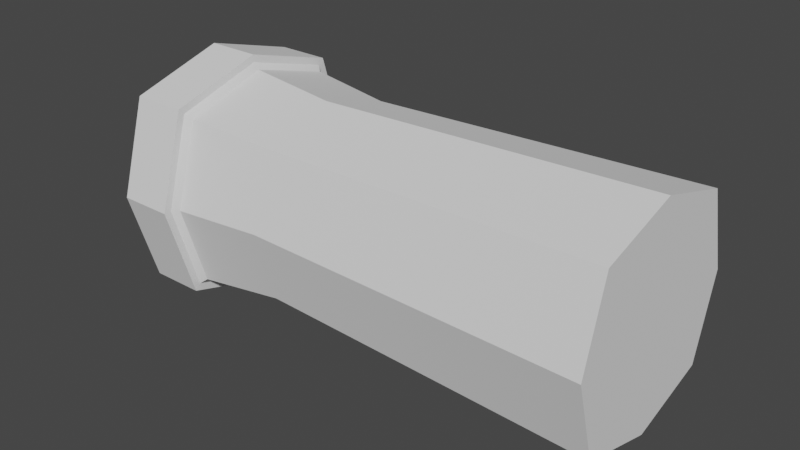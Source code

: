 # Source: piston.blend  (saved by Blender 3.3.6; exported with 4.5.12 LTS)
import bpy
from mathutils import Matrix  # noqa: F401  (used for matrix-valued properties, if any)

bpy.ops.wm.read_factory_settings(use_empty=True)
scene = bpy.context.scene
scene.name = 'Scene'

# ---- collections
col_collection = bpy.data.collections.new('Collection'); scene.collection.children.link(col_collection)

# ---- node groups
ng_auto_smooth = bpy.data.node_groups.new('Auto Smooth', 'GeometryNodeTree')
_s = ng_auto_smooth.interface.new_socket(name='Geometry', in_out='OUTPUT', socket_type='NodeSocketGeometry')
_s = ng_auto_smooth.interface.new_socket(name='Geometry', in_out='INPUT', socket_type='NodeSocketGeometry')
_s = ng_auto_smooth.interface.new_socket(name='Angle', in_out='INPUT', socket_type='NodeSocketFloat')
_s.subtype = 'ANGLE'
_s.min_value = 0.0
_s.max_value = 3.142
ng_auto_smooth.is_modifier = True
_N = ng_auto_smooth.nodes; _L = ng_auto_smooth.links
n0 = _N.new('NodeGroupOutput'); n0.name = 'Group Output'; n0.location = (480, -100)
n1 = _N.new('NodeGroupInput'); n1.name = 'Group Input'; n1.location = (-420, -300)
n2 = _N.new('NodeGroupInput'); n2.name = 'Group Input.001'; n2.location = (-60, -100)
n3 = _N.new('GeometryNodeSetShadeSmooth'); n3.name = 'Set Shade Smooth'; n3.location = (120, -100)
n3.domain = 'EDGE'
n4 = _N.new('GeometryNodeSetShadeSmooth'); n4.name = 'Set Shade Smooth.001'; n4.location = (300, -100)
n5 = _N.new('GeometryNodeInputMeshEdgeAngle'); n5.name = 'Edge Angle'; n5.location = (-420, -220)
n6 = _N.new('GeometryNodeInputEdgeSmooth'); n6.name = 'Is Edge Smooth'; n6.location = (-60, -160)
n7 = _N.new('GeometryNodeInputShadeSmooth'); n7.name = 'Is Face Smooth'; n7.location = (-240, -340)
n8 = _N.new('FunctionNodeBooleanMath'); n8.name = 'Boolean Math'; n8.location = (-60, -220)
n9 = _N.new('FunctionNodeCompare'); n9.name = 'Compare'; n9.location = (-240, -180)
n9.operation = 'LESS_EQUAL'
_L.new(n5.outputs[0], n9.inputs[0])
_L.new(n4.outputs[0], n0.inputs[0])
_L.new(n1.outputs[1], n9.inputs[1])
_L.new(n9.outputs[0], n8.inputs[0])
_L.new(n7.outputs[0], n8.inputs[1])
_L.new(n2.outputs[0], n3.inputs[0])
_L.new(n6.outputs[0], n3.inputs[1])
_L.new(n3.outputs[0], n4.inputs[0])
_L.new(n8.outputs[0], n3.inputs[2])
n0.is_active_output = True

# ---- world
world_world = bpy.data.worlds.new('World'); scene.world = world_world
world_world.use_nodes = True; world_world.node_tree.nodes.clear()
_N = world_world.node_tree.nodes; _L = world_world.node_tree.links
n0 = _N.new('ShaderNodeOutputWorld'); n0.name = 'World Output'; n0.location = (300, 300)
n1 = _N.new('ShaderNodeBackground'); n1.name = 'Background'; n1.location = (10, 300)
n1.inputs[0].default_value = (0.05088, 0.05088, 0.05088, 1.0)
_L.new(n1.outputs[0], n0.inputs[0])
n0.is_active_output = True
world_world.color = (0.05088, 0.05088, 0.05088)
world_world.use_sun_shadow = False
world_world.sun_shadow_jitter_overblur = 0.0

# ---- meshes
me_cube_001 = bpy.data.meshes.new('Cube.001')
me_cube_001.from_pydata([(2.61, -1.0, 1.0), (2.61, 1.0, 1.0), (-3.516, 2.924e-07, -0.9695), (-3.516, -0.7494, -0.7494), (2.61, -1.0, -1.0), (2.61, 1.0, -1.0), (-3.516, -0.7494, 0.7494), (-3.516, -0.9695, 2.384e-07), (-3.516, 2.924e-07, 0.9695), (-3.516, 0.7494, 0.7494), (2.61, -1.294, -2.384e-07), (2.61, 1.294, -2.384e-07), (2.61, -1.557e-07, 1.294), (-3.516, 0.7494, -0.7494), (-3.516, 0.9695, 2.384e-07), (2.61, -1.557e-07, -1.294), (-1.492, 0.9039, -0.9039), (-1.492, 1.06e-07, -1.169), (-1.492, -0.9039, -0.9039), (-1.492, 0.9039, 0.9039), (-1.492, 1.169, 1.192e-07), (-1.492, -1.169, 1.192e-07), (-1.492, 1.06e-07, 1.169), (-1.492, -0.9039, 0.9039), (-2.61, 1.557e-07, 1.457), (-2.61, -1.126, 1.126), (-2.61, -1.457, 2.384e-07), (-2.61, 1.457, 2.384e-07), (-2.61, 1.126, -1.126), (-2.61, 1.557e-07, -1.457), (-2.61, -1.126, -1.126), (-2.61, 1.126, 1.126), (-3.267, 1.457, 2.384e-07), (-3.267, 1.126, -1.126), (-3.267, 1.126, 1.126), (-3.267, 2.548e-07, 1.457), (-3.267, -1.457, 2.384e-07), (-3.267, -1.126, 1.126), (-3.267, -1.126, -1.126), (-3.267, 2.548e-07, -1.457), (-2.61, -1.056, 1.056), (-2.541, -1.0, 1.0), (-2.61, 1.056, 1.056), (-2.541, 1.0, 1.0), (-2.541, -1.0, -1.0), (-2.61, -1.056, -1.056), (-2.541, 1.0, -1.0), (-2.61, 1.056, -1.056), (-2.61, -1.366, 2.384e-07), (-2.541, -1.294, 2.384e-07), (-2.61, 1.366, 2.384e-07), (-2.541, 1.294, 2.384e-07), (-2.541, 1.453e-07, 1.294), (-2.61, 1.557e-07, 1.366), (-2.61, 1.557e-07, -1.366), (-2.541, 1.453e-07, -1.294), (-3.337, 2.655e-07, 1.294), (-3.267, 2.548e-07, 1.367), (-3.267, -1.057, 1.057), (-3.337, -1.0, 1.0), (-3.337, -1.294, 2.384e-07), (-3.267, -1.367, 2.384e-07), (-3.337, 1.294, 2.384e-07), (-3.267, 1.367, 2.384e-07), (-3.267, 1.057, -1.057), (-3.337, 1.0, -1.0), (-3.337, 2.655e-07, -1.294), (-3.267, 2.548e-07, -1.367), (-3.337, -1.0, -1.0), (-3.267, -1.057, -1.057), (-3.267, 1.057, 1.057), (-3.337, 1.0, 1.0)], [], [(53, 42, 31, 24), (50, 47, 28, 27), (47, 54, 29, 28), (67, 64, 33, 39), (45, 48, 26, 30), (42, 50, 27, 31), (17, 16, 5, 15), (48, 40, 25, 26), (12, 0, 10, 4, 15, 5, 11, 1), (60, 59, 6, 7), (20, 19, 1, 11), (71, 62, 14, 9), (65, 66, 2, 13), (21, 18, 4, 10), (23, 21, 10, 0), (40, 53, 24, 25), (64, 63, 32, 33), (68, 60, 7, 3), (31, 27, 32, 34), (29, 30, 38, 39), (26, 25, 37, 36), (30, 26, 36, 38), (24, 31, 34, 35), (28, 29, 39, 33), (27, 28, 33, 32), (25, 24, 35, 37), (70, 57, 35, 34), (16, 20, 11, 5), (22, 19, 43, 52), (0, 12, 22, 23), (18, 17, 15, 4), (54, 45, 30, 29), (6, 8, 9, 14, 13, 2, 3, 7), (66, 68, 3, 2), (53, 40, 41, 52), (49, 41, 40, 48), (51, 46, 47, 50), (55, 44, 45, 54), (44, 49, 48, 45), (43, 51, 50, 42), (42, 53, 52, 43), (46, 55, 54, 47), (23, 22, 52, 41), (57, 58, 37, 35), (69, 67, 39, 38), (61, 69, 38, 36), (58, 61, 36, 37), (63, 70, 34, 32), (56, 71, 9, 8), (62, 65, 13, 14), (63, 64, 65, 62), (71, 56, 57, 70), (61, 58, 59, 60), (70, 63, 62, 71), (69, 61, 60, 68), (56, 59, 58, 57), (67, 69, 68, 66), (64, 67, 66, 65), (59, 56, 8, 6), (44, 55, 17, 18), (12, 1, 19, 22), (46, 51, 20, 16), (41, 49, 21, 23), (49, 44, 18, 21), (51, 43, 19, 20), (55, 46, 16, 17)])
me_cube_001.polygons.foreach_set('use_smooth', [True] * 66)
_uv = me_cube_001.uv_layers.new(name='UVMap')
_uv.uv.foreach_set('vector', [0.08308, 0.5, 0.1777, 0.8223, 0.1562, 0.8438, 0.05527, 0.5, 0.5, 0.9169, 0.8223, 0.8223, 0.8438, 0.8438, 0.5, 0.9447, 0.8223, 0.8223, 0.9169, 0.5, 0.9447, 0.5, 0.8438, 0.8438, 0.9175, 0.5, 0.8227, 0.8227, 0.8438, 0.8438, 0.9447, 0.5, 0.8223, 0.1777, 0.5, 0.08308, 0.5, 0.05527, 0.8438, 0.1562, 0.1777, 0.8223, 0.5, 0.9169, 0.5, 0.9447, 0.1562, 0.8438, 0.2268, 0.5, 0.2268, 0.7759, -1.025, 0.8053, -1.025, 0.5, 0.5, 0.08308, 0.1777, 0.1777, 0.1562, 0.1562, 0.5, 0.05527, 0.1051, 0.5, 0.1947, 0.1947, 0.5, 0.1051, 0.8053, 0.1947, 0.8949, 0.5, 0.8053, 0.8053, 0.5, 0.8949, 0.1947, 0.8053, 0.5, 0.1051, 0.1947, 0.1947, 0.2712, 0.2712, 0.5, 0.204, 0.5, 0.2268, 0.2241, 0.2268, 0.1947, -1.025, 0.5, -1.025, 0.1947, 0.8053, 0.5, 0.8949, 0.5, 0.796, 0.2712, 0.7288, 0.8053, 0.8053, 0.8949, 0.5, 0.796, 0.5, 0.7288, 0.7288, 0.5, 0.2268, 0.7759, 0.2268, 0.8053, -1.025, 0.5, -1.025, 0.2241, 0.2268, 0.5, 0.2268, 0.5, -1.025, 0.1947, -1.025, 0.1777, 0.1777, 0.08308, 0.5, 0.05527, 0.5, 0.1562, 0.1562, 0.8227, 0.8227, 0.5, 0.9175, 0.5, 0.9447, 0.8438, 0.8438, 0.8053, 0.1947, 0.5, 0.1051, 0.5, 0.204, 0.7288, 0.2712, 0.1562, 0.5683, 0.5, 0.5683, 0.5, 0.7686, 0.1562, 0.7686, 0.5683, 0.5, 0.5683, 0.1562, 0.7686, 0.1562, 0.7686, 0.5, 0.5, 0.5683, 0.1562, 0.5683, 0.1562, 0.7686, 0.5, 0.7686, 0.8438, 0.5683, 0.5, 0.5683, 0.5, 0.7686, 0.8438, 0.7686, 0.5683, 0.5, 0.5683, 0.8438, 0.7686, 0.8438, 0.7686, 0.5, 0.5683, 0.8438, 0.5683, 0.5, 0.7686, 0.5, 0.7686, 0.8438, 0.5, 0.5683, 0.8438, 0.5683, 0.8438, 0.7686, 0.5, 0.7686, 0.5683, 0.1562, 0.5683, 0.5, 0.7686, 0.5, 0.7686, 0.1562, 0.1773, 0.8227, 0.08255, 0.5, 0.05527, 0.5, 0.1562, 0.8438, 0.7759, 0.2268, 0.5, 0.2268, 0.5, -1.025, 0.8053, -1.025, 0.2268, 0.5, 0.2268, 0.7759, 0.5472, 0.8053, 0.5472, 0.5, -1.025, 0.1947, -1.025, 0.5, 0.2268, 0.5, 0.2268, 0.2241, 0.2268, 0.2241, 0.2268, 0.5, -1.025, 0.5, -1.025, 0.1947, 0.9169, 0.5, 0.8223, 0.1777, 0.8438, 0.1562, 0.9447, 0.5, 0.2712, 0.2712, 0.204, 0.5, 0.2712, 0.7288, 0.5, 0.796, 0.7288, 0.7288, 0.796, 0.5, 0.7288, 0.2712, 0.5, 0.204, 0.8949, 0.5, 0.8053, 0.1947, 0.7288, 0.2712, 0.796, 0.5, 0.08308, 0.5, 0.1777, 0.1777, 0.1947, 0.1947, 0.1051, 0.5, 0.5, 0.1051, 0.1947, 0.1947, 0.1777, 0.1777, 0.5, 0.08308, 0.5, 0.8949, 0.8053, 0.8053, 0.8223, 0.8223, 0.5, 0.9169, 0.8949, 0.5, 0.8053, 0.1947, 0.8223, 0.1777, 0.9169, 0.5, 0.8053, 0.1947, 0.5, 0.1051, 0.5, 0.08308, 0.8223, 0.1777, 0.1947, 0.8053, 0.5, 0.8949, 0.5, 0.9169, 0.1777, 0.8223, 0.1777, 0.8223, 0.08308, 0.5, 0.1051, 0.5, 0.1947, 0.8053, 0.8053, 0.8053, 0.8949, 0.5, 0.9169, 0.5, 0.8223, 0.8223, 0.2268, 0.2241, 0.2268, 0.5, 0.5472, 0.5, 0.5472, 0.1947, 0.08255, 0.5, 0.1773, 0.1773, 0.1562, 0.1562, 0.05527, 0.5, 0.8227, 0.1773, 0.9175, 0.5, 0.9447, 0.5, 0.8438, 0.1562, 0.5, 0.08255, 0.8227, 0.1773, 0.8438, 0.1562, 0.5, 0.05527, 0.1773, 0.1773, 0.5, 0.08255, 0.5, 0.05527, 0.1562, 0.1562, 0.5, 0.9175, 0.1773, 0.8227, 0.1562, 0.8438, 0.5, 0.9447, 0.1051, 0.5, 0.1947, 0.8053, 0.2712, 0.7288, 0.204, 0.5, 0.5, 0.8949, 0.8053, 0.8053, 0.7288, 0.7288, 0.5, 0.796, 0.5, 0.9175, 0.8227, 0.8227, 0.8053, 0.8053, 0.5, 0.8949, 0.1947, 0.8053, 0.1051, 0.5, 0.08255, 0.5, 0.1773, 0.8227, 0.5, 0.08255, 0.1773, 0.1773, 0.1947, 0.1947, 0.5, 0.1051, 0.1773, 0.8227, 0.5, 0.9175, 0.5, 0.8949, 0.1947, 0.8053, 0.8227, 0.1773, 0.5, 0.08255, 0.5, 0.1051, 0.8053, 0.1947, 0.1051, 0.5, 0.1947, 0.1947, 0.1773, 0.1773, 0.08255, 0.5, 0.9175, 0.5, 0.8227, 0.1773, 0.8053, 0.1947, 0.8949, 0.5, 0.8227, 0.8227, 0.9175, 0.5, 0.8949, 0.5, 0.8053, 0.8053, 0.1947, 0.1947, 0.1051, 0.5, 0.204, 0.5, 0.2712, 0.2712, 0.5472, 0.1947, 0.5472, 0.5, 0.2268, 0.5, 0.2268, 0.2241, -1.025, 0.5, -1.025, 0.8053, 0.2268, 0.7759, 0.2268, 0.5, 0.8053, 0.5472, 0.5, 0.5472, 0.5, 0.2268, 0.7759, 0.2268, 0.1947, 0.5472, 0.5, 0.5472, 0.5, 0.2268, 0.2241, 0.2268, 0.5, 0.5472, 0.8053, 0.5472, 0.7759, 0.2268, 0.5, 0.2268, 0.5, 0.5472, 0.1947, 0.5472, 0.2241, 0.2268, 0.5, 0.2268, 0.5472, 0.5, 0.5472, 0.8053, 0.2268, 0.7759, 0.2268, 0.5])
me_cube_001.update()

# ---- objects
ob_cube = bpy.data.objects.new('Cube', me_cube_001)

# ---- transforms, parenting, visibility, modifiers, constraints
ob_cube.location = (0.0, 0.0, 0.0)
_m = ob_cube.modifiers.new('Auto Smooth', 'NODES')
_m.node_group = ng_auto_smooth
_gi = [s.identifier for s in ng_auto_smooth.interface.items_tree if s.item_type == 'SOCKET' and s.in_out == 'INPUT']
_m[_gi[1]] = 0.5533  # Angle

# ---- collection membership
col_collection.objects.link(ob_cube)

# ---- scene / render settings (as saved in the file)
scene.frame_start = 1; scene.frame_end = 250; scene.frame_set(1)
scene.render.engine = 'BLENDER_EEVEE_NEXT'
scene.cycles.sampling_pattern = 'TABULATED_SOBOL'
scene.cycles.use_light_tree = False
scene.view_settings.view_transform = 'Filmic'
bpy.context.view_layer.update()

# ---- added for rendering (the .blend has no active camera and no usable light): camera, sun
cam_auto = bpy.data.cameras.new('AutoCamera')
cam_auto.lens = 50.0
cam_auto.sensor_width = 36.0
cam_auto.clip_end = 1000.0
ob_auto_camera = bpy.data.objects.new('AutoCamera', cam_auto)
scene.collection.objects.link(ob_auto_camera)
ob_auto_camera.location = (6.37802, -8.1968, 5.46453)
ob_auto_camera.rotation_euler = (1.09748, -7.21219e-08, 0.694738)
scene.camera = ob_auto_camera
light_auto_sun = bpy.data.lights.new('AutoSun', 'SUN')
light_auto_sun.energy = 3.0
light_auto_sun.angle = 0.0523599
ob_auto_sun = bpy.data.objects.new('AutoSun', light_auto_sun)
scene.collection.objects.link(ob_auto_sun)
ob_auto_sun.rotation_euler = (0.872665, 0.174533, 0.523599)
bpy.context.view_layer.update()
